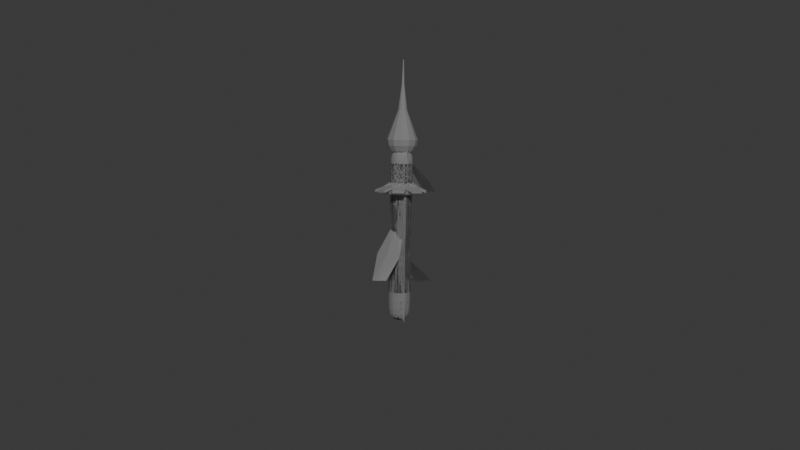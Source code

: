 # Source: roslina.blend  (saved by Blender 5.1.30; exported with 4.5.12 LTS)
import bpy
from mathutils import Matrix  # noqa: F401  (used for matrix-valued properties, if any)

bpy.ops.wm.read_factory_settings(use_empty=True)
scene = bpy.context.scene
scene.name = 'Scene'

# ---- collections
col_collection = bpy.data.collections.new('Collection'); scene.collection.children.link(col_collection)
col_roslina_hero = bpy.data.collections.new('Roslina_Hero'); scene.collection.children.link(col_roslina_hero)

# ---- world
world_world = bpy.data.worlds.new('World'); scene.world = world_world
world_world.use_nodes = True; world_world.node_tree.nodes.clear()
_N = world_world.node_tree.nodes; _L = world_world.node_tree.links
n0 = _N.new('ShaderNodeOutputWorld'); n0.name = 'World Output'; n0.location = (200, 100)
n1 = _N.new('ShaderNodeBackground'); n1.name = 'Background'; n1.location = (-200, 100)
n1.inputs[0].default_value = (0.05088, 0.05088, 0.05088, 1.0)
_L.new(n1.outputs[0], n0.inputs[0])
n0.is_active_output = True
world_world.color = (0.05088, 0.05088, 0.05088)
world_world.sun_shadow_jitter_overblur = 0.0

# ---- cameras
cam_camera = bpy.data.cameras.new('Camera')
cam_camera.clip_end = 100.0
cam_camera.lens = 39.2
cam_camera.ortho_scale = 7.314

# ---- lights
light_light = bpy.data.lights.new('Light', 'POINT')
light_light.energy = 1000.0
light_light.shadow_soft_size = 0.1

# ---- meshes
me_cylinder = bpy.data.meshes.new('Cylinder')
me_cylinder.from_pydata([(0.0, 1.0, -1.0), (0.0, 1.0, 1.0), (0.5, 0.866, -1.0), (0.5, 0.866, 1.0), (0.866, 0.5, -1.0), (0.866, 0.5, 1.0), (1.0, 0.0, -1.0), (1.0, 0.0, 1.0), (0.866, -0.5, -1.0), (0.866, -0.5, 1.0), (0.5, -0.866, -1.0), (0.5, -0.866, 1.0), (0.0, -1.0, -1.0), (0.0, -1.0, 1.0), (-0.5, -0.866, -1.0), (-0.5, -0.866, 1.0), (-0.866, -0.5, -1.0), (-0.866, -0.5, 1.0), (-1.0, 0.0, -1.0), (-1.0, 0.0, 1.0), (-0.866, 0.5, -1.0), (-0.866, 0.5, 1.0), (-0.5, 0.866, -1.0), (-0.5, 0.866, 1.0), (0.0, 0.9, -6.333), (0.45, 0.7794, -6.333), (0.7794, 0.45, -6.333), (0.9, 0.0, -6.333), (0.7794, -0.45, -6.333), (0.45, -0.7794, -6.333), (0.0, -0.9, -6.333), (-0.45, -0.7794, -6.333), (-0.7794, -0.45, -6.333), (-0.9, 0.0, -6.333), (-0.7794, 0.45, -6.333), (-0.45, 0.7794, -6.333), (-1.656e-09, 0.99, -10.33), (0.495, 0.8574, -10.33), (0.8574, 0.495, -10.33), (0.99, -8.278e-10, -10.33), (0.8574, -0.495, -10.33), (0.495, -0.8574, -10.33), (-1.656e-09, -0.99, -10.33), (-0.495, -0.8574, -10.33), (-0.8574, -0.495, -10.33), (-0.99, -8.278e-10, -10.33), (-0.8574, 0.495, -10.33), (-0.495, 0.8574, -10.33), (-1.656e-09, 0.99, -13.67), (0.495, 0.8574, -13.67), (0.8574, 0.495, -13.67), (0.99, -8.278e-10, -13.67), (0.8574, -0.495, -13.67), (0.495, -0.8574, -13.67), (-1.656e-09, -0.99, -13.67), (-0.495, -0.8574, -13.67), (-0.8574, -0.495, -13.67), (-0.99, -8.278e-10, -13.67), (-0.8574, 0.495, -13.67), (-0.495, 0.8574, -13.67), (-1.656e-09, -0.99, -10.33), (-1.656e-09, -0.99, -11.0), (-1.656e-09, -0.99, -11.67), (-1.656e-09, -0.99, -12.33), (0.495, -0.8574, -12.33), (0.495, -0.8574, -11.67), (0.495, -0.8574, -11.0), (0.495, -0.8574, -10.33), (0.99, -8.278e-10, -10.33), (0.99, -8.278e-10, -11.0), (0.99, -8.278e-10, -11.67), (0.99, -8.278e-10, -12.33), (0.8574, 0.495, -12.33), (0.8574, 0.495, -11.67), (0.8574, 0.495, -11.0), (0.8574, 0.495, -10.33), (-0.8574, 0.495, -10.33), (-0.8574, 0.495, -11.0), (-0.8574, 0.495, -11.67), (-0.8574, 0.495, -12.33), (-0.99, -8.278e-10, -12.33), (-0.99, -8.278e-10, -11.67), (-0.99, -8.278e-10, -11.0), (-0.99, -8.278e-10, -10.33), (-0.495, -0.8574, -10.33), (-0.495, -0.8574, -11.0), (-0.495, -0.8574, -11.67), (-0.495, -0.8574, -12.33), (0.8574, -0.495, -10.33), (0.8574, -0.495, -11.0), (0.8574, -0.495, -11.67), (0.8574, -0.495, -12.33), (-0.495, 0.8574, -10.33), (-0.495, 0.8574, -11.0), (-0.495, 0.8574, -11.67), (-0.495, 0.8574, -12.33), (0.495, 0.8574, -10.33), (0.495, 0.8574, -11.0), (0.495, 0.8574, -11.67), (0.495, 0.8574, -12.33), (-1.656e-09, 0.99, -12.33), (-1.656e-09, 0.99, -11.67), (-1.656e-09, 0.99, -11.0), (-1.656e-09, 0.99, -10.33), (-0.8574, -0.495, -10.33), (-0.8574, -0.495, -11.0), (-0.8574, -0.495, -11.67), (-0.8574, -0.495, -12.33)], [], [(0, 1, 3, 2), (2, 3, 5, 4), (4, 5, 7, 6), (6, 7, 9, 8), (8, 9, 11, 10), (10, 11, 13, 12), (12, 13, 15, 14), (14, 15, 17, 16), (16, 17, 19, 18), (18, 19, 21, 20), (3, 1, 23, 21, 19, 17, 15, 13, 11, 9, 7, 5), (20, 21, 23, 22), (22, 23, 1, 0), (20, 22, 35, 34), (26, 27, 39, 38), (2, 4, 26, 25), (18, 20, 34, 33), (16, 18, 33, 32), (14, 16, 32, 31), (12, 14, 31, 30), (10, 12, 30, 29), (8, 10, 29, 28), (6, 8, 28, 27), (22, 0, 24, 35), (0, 2, 25, 24), (4, 6, 27, 26), (64, 63, 54, 53), (33, 34, 46, 45), (30, 31, 43, 42), (27, 28, 40, 39), (34, 35, 47, 46), (24, 25, 37, 36), (31, 32, 44, 43), (28, 29, 41, 40), (35, 24, 36, 47), (25, 26, 38, 37), (32, 33, 45, 44), (29, 30, 42, 41), (48, 49, 50, 51, 52, 53, 54, 55, 56, 57, 58, 59), (72, 71, 51, 50), (80, 79, 58, 57), (63, 87, 55, 54), (71, 91, 52, 51), (79, 95, 59, 58), (100, 99, 49, 48), (87, 107, 56, 55), (91, 64, 53, 52), (95, 100, 48, 59), (99, 72, 50, 49), (107, 80, 57, 56), (44, 45, 83, 104), (104, 83, 82, 105), (105, 82, 81, 106), (106, 81, 80, 107), (37, 38, 75, 96), (96, 75, 74, 97), (97, 74, 73, 98), (98, 73, 72, 99), (47, 36, 103, 92), (92, 103, 102, 93), (93, 102, 101, 94), (94, 101, 100, 95), (40, 41, 67, 88), (88, 67, 66, 89), (89, 66, 65, 90), (90, 65, 64, 91), (43, 44, 104, 84), (84, 104, 105, 85), (85, 105, 106, 86), (86, 106, 107, 87), (36, 37, 96, 103), (103, 96, 97, 102), (102, 97, 98, 101), (101, 98, 99, 100), (46, 47, 92, 76), (76, 92, 93, 77), (77, 93, 94, 78), (78, 94, 95, 79), (39, 40, 88, 68), (68, 88, 89, 69), (69, 89, 90, 70), (70, 90, 91, 71), (42, 43, 84, 60), (60, 84, 85, 61), (61, 85, 86, 62), (62, 86, 87, 63), (45, 46, 76, 83), (83, 76, 77, 82), (82, 77, 78, 81), (81, 78, 79, 80), (38, 39, 68, 75), (75, 68, 69, 74), (74, 69, 70, 73), (73, 70, 71, 72), (41, 42, 60, 67), (67, 60, 61, 66), (66, 61, 62, 65), (65, 62, 63, 64)])
_uv = me_cylinder.uv_layers.new(name='UVMap')
_uv.uv.foreach_set('vector', [1.0, 0.5, 1.0, 1.0, 0.9167, 1.0, 0.9167, 0.5, 0.9167, 0.5, 0.9167, 1.0, 0.8333, 1.0, 0.8333, 0.5, 0.8333, 0.5, 0.8333, 1.0, 0.75, 1.0, 0.75, 0.5, 0.75, 0.5, 0.75, 1.0, 0.6667, 1.0, 0.6667, 0.5, 0.6667, 0.5, 0.6667, 1.0, 0.5833, 1.0, 0.5833, 0.5, 0.5833, 0.5, 0.5833, 1.0, 0.5, 1.0, 0.5, 0.5, 0.5, 0.5, 0.5, 1.0, 0.4167, 1.0, 0.4167, 0.5, 0.4167, 0.5, 0.4167, 1.0, 0.3333, 1.0, 0.3333, 0.5, 0.3333, 0.5, 0.3333, 1.0, 0.25, 1.0, 0.25, 0.5, 0.25, 0.5, 0.25, 1.0, 0.1667, 1.0, 0.1667, 0.5, 0.37, 0.4578, 0.25, 0.49, 0.13, 0.4578, 0.04215, 0.37, 0.01, 0.25, 0.04215, 0.13, 0.13, 0.04215, 0.25, 0.01, 0.37, 0.04215, 0.4578, 0.13, 0.49, 0.25, 0.4578, 0.37, 0.1667, 0.5, 0.1667, 1.0, 0.08333, 1.0, 0.08333, 0.5, 0.08333, 0.5, 0.08333, 1.0, 7.451e-08, 1.0, 7.451e-08, 0.5, 0.1667, 0.5, 0.08333, 0.5, 0.08333, 0.5, 0.1667, 0.5, 0.8333, 0.5, 0.75, 0.5, 0.75, 0.5, 0.8333, 0.5, 0.9167, 0.5, 0.8333, 0.5, 0.8333, 0.5, 0.9167, 0.5, 0.25, 0.5, 0.1667, 0.5, 0.1667, 0.5, 0.25, 0.5, 0.3333, 0.5, 0.25, 0.5, 0.25, 0.5, 0.3333, 0.5, 0.4167, 0.5, 0.3333, 0.5, 0.3333, 0.5, 0.4167, 0.5, 0.5, 0.5, 0.4167, 0.5, 0.4167, 0.5, 0.5, 0.5, 0.5833, 0.5, 0.5, 0.5, 0.5, 0.5, 0.5833, 0.5, 0.6667, 0.5, 0.5833, 0.5, 0.5833, 0.5, 0.6667, 0.5, 0.75, 0.5, 0.6667, 0.5, 0.6667, 0.5, 0.75, 0.5, 0.08333, 0.5, 7.451e-08, 0.5, 7.451e-08, 0.5, 0.08333, 0.5, 1.0, 0.5, 0.9167, 0.5, 0.9167, 0.5, 1.0, 0.5, 0.8333, 0.5, 0.75, 0.5, 0.75, 0.5, 0.8333, 0.5, 0.5833, 0.5, 0.5, 0.5, 0.5, 0.5, 0.5833, 0.5, 0.25, 0.5, 0.1667, 0.5, 0.1667, 0.5, 0.25, 0.5, 0.5, 0.5, 0.4167, 0.5, 0.4167, 0.5, 0.5, 0.5, 0.75, 0.5, 0.6667, 0.5, 0.6667, 0.5, 0.75, 0.5, 0.1667, 0.5, 0.08333, 0.5, 0.08333, 0.5, 0.1667, 0.5, 1.0, 0.5, 0.9167, 0.5, 0.9167, 0.5, 1.0, 0.5, 0.4167, 0.5, 0.3333, 0.5, 0.3333, 0.5, 0.4167, 0.5, 0.6667, 0.5, 0.5833, 0.5, 0.5833, 0.5, 0.6667, 0.5, 0.08333, 0.5, 7.451e-08, 0.5, 7.451e-08, 0.5, 0.08333, 0.5, 0.9167, 0.5, 0.8333, 0.5, 0.8333, 0.5, 0.9167, 0.5, 0.3333, 0.5, 0.25, 0.5, 0.25, 0.5, 0.3333, 0.5, 0.5833, 0.5, 0.5, 0.5, 0.5, 0.5, 0.5833, 0.5, 0.75, 0.49, 0.87, 0.4578, 0.9578, 0.37, 0.99, 0.25, 0.9578, 0.13, 0.87, 0.04215, 0.75, 0.01, 0.63, 0.04215, 0.5422, 0.13, 0.51, 0.25, 0.5422, 0.37, 0.63, 0.4578, 0.8333, 0.5, 0.75, 0.5, 0.75, 0.5, 0.8333, 0.5, 0.25, 0.5, 0.1667, 0.5, 0.1667, 0.5, 0.25, 0.5, 0.5, 0.5, 0.4167, 0.5, 0.4167, 0.5, 0.5, 0.5, 0.75, 0.5, 0.6667, 0.5, 0.6667, 0.5, 0.75, 0.5, 0.1667, 0.5, 0.08333, 0.5, 0.08333, 0.5, 0.1667, 0.5, 1.0, 0.5, 0.9167, 0.5, 0.9167, 0.5, 1.0, 0.5, 0.4167, 0.5, 0.3333, 0.5, 0.3333, 0.5, 0.4167, 0.5, 0.6667, 0.5, 0.5833, 0.5, 0.5833, 0.5, 0.6667, 0.5, 0.08333, 0.5, 7.451e-08, 0.5, 7.451e-08, 0.5, 0.08333, 0.5, 0.9167, 0.5, 0.8333, 0.5, 0.8333, 0.5, 0.9167, 0.5, 0.3333, 0.5, 0.25, 0.5, 0.25, 0.5, 0.3333, 0.5, 0.3333, 0.5, 0.25, 0.5, 0.25, 0.5, 0.3333, 0.5, 0.3333, 0.5, 0.25, 0.5, 0.25, 0.5, 0.3333, 0.5, 0.3333, 0.5, 0.25, 0.5, 0.25, 0.5, 0.3333, 0.5, 0.3333, 0.5, 0.25, 0.5, 0.25, 0.5, 0.3333, 0.5, 0.9167, 0.5, 0.8333, 0.5, 0.8333, 0.5, 0.9167, 0.5, 0.9167, 0.5, 0.8333, 0.5, 0.8333, 0.5, 0.9167, 0.5, 0.9167, 0.5, 0.8333, 0.5, 0.8333, 0.5, 0.9167, 0.5, 0.9167, 0.5, 0.8333, 0.5, 0.8333, 0.5, 0.9167, 0.5, 0.08333, 0.5, 7.451e-08, 0.5, 7.451e-08, 0.5, 0.08333, 0.5, 0.08333, 0.5, 7.451e-08, 0.5, 7.451e-08, 0.5, 0.08333, 0.5, 0.08333, 0.5, 7.451e-08, 0.5, 7.451e-08, 0.5, 0.08333, 0.5, 0.08333, 0.5, 7.451e-08, 0.5, 7.451e-08, 0.5, 0.08333, 0.5, 0.6667, 0.5, 0.5833, 0.5, 0.5833, 0.5, 0.6667, 0.5, 0.6667, 0.5, 0.5833, 0.5, 0.5833, 0.5, 0.6667, 0.5, 0.6667, 0.5, 0.5833, 0.5, 0.5833, 0.5, 0.6667, 0.5, 0.6667, 0.5, 0.5833, 0.5, 0.5833, 0.5, 0.6667, 0.5, 0.4167, 0.5, 0.3333, 0.5, 0.3333, 0.5, 0.4167, 0.5, 0.4167, 0.5, 0.3333, 0.5, 0.3333, 0.5, 0.4167, 0.5, 0.4167, 0.5, 0.3333, 0.5, 0.3333, 0.5, 0.4167, 0.5, 0.4167, 0.5, 0.3333, 0.5, 0.3333, 0.5, 0.4167, 0.5, 1.0, 0.5, 0.9167, 0.5, 0.9167, 0.5, 1.0, 0.5, 1.0, 0.5, 0.9167, 0.5, 0.9167, 0.5, 1.0, 0.5, 1.0, 0.5, 0.9167, 0.5, 0.9167, 0.5, 1.0, 0.5, 1.0, 0.5, 0.9167, 0.5, 0.9167, 0.5, 1.0, 0.5, 0.1667, 0.5, 0.08333, 0.5, 0.08333, 0.5, 0.1667, 0.5, 0.1667, 0.5, 0.08333, 0.5, 0.08333, 0.5, 0.1667, 0.5, 0.1667, 0.5, 0.08333, 0.5, 0.08333, 0.5, 0.1667, 0.5, 0.1667, 0.5, 0.08333, 0.5, 0.08333, 0.5, 0.1667, 0.5, 0.75, 0.5, 0.6667, 0.5, 0.6667, 0.5, 0.75, 0.5, 0.75, 0.5, 0.6667, 0.5, 0.6667, 0.5, 0.75, 0.5, 0.75, 0.5, 0.6667, 0.5, 0.6667, 0.5, 0.75, 0.5, 0.75, 0.5, 0.6667, 0.5, 0.6667, 0.5, 0.75, 0.5, 0.5, 0.5, 0.4167, 0.5, 0.4167, 0.5, 0.5, 0.5, 0.5, 0.5, 0.4167, 0.5, 0.4167, 0.5, 0.5, 0.5, 0.5, 0.5, 0.4167, 0.5, 0.4167, 0.5, 0.5, 0.5, 0.5, 0.5, 0.4167, 0.5, 0.4167, 0.5, 0.5, 0.5, 0.25, 0.5, 0.1667, 0.5, 0.1667, 0.5, 0.25, 0.5, 0.25, 0.5, 0.1667, 0.5, 0.1667, 0.5, 0.25, 0.5, 0.25, 0.5, 0.1667, 0.5, 0.1667, 0.5, 0.25, 0.5, 0.25, 0.5, 0.1667, 0.5, 0.1667, 0.5, 0.25, 0.5, 0.8333, 0.5, 0.75, 0.5, 0.75, 0.5, 0.8333, 0.5, 0.8333, 0.5, 0.75, 0.5, 0.75, 0.5, 0.8333, 0.5, 0.8333, 0.5, 0.75, 0.5, 0.75, 0.5, 0.8333, 0.5, 0.8333, 0.5, 0.75, 0.5, 0.75, 0.5, 0.8333, 0.5, 0.5833, 0.5, 0.5, 0.5, 0.5, 0.5, 0.5833, 0.5, 0.5833, 0.5, 0.5, 0.5, 0.5, 0.5, 0.5833, 0.5, 0.5833, 0.5, 0.5, 0.5, 0.5, 0.5, 0.5833, 0.5, 0.5833, 0.5, 0.5, 0.5, 0.5, 0.5, 0.5833, 0.5])
me_cylinder.update()
me_plane_001 = bpy.data.meshes.new('Plane.001')
me_plane_001.from_pydata([(0.1649, 0.9684, -0.8767), (0.002917, 0.9634, -0.943), (-0.2227, 0.8572, -0.8747), (0.3364, 0.0, -0.7396), (0.002917, 0.0, -0.943), (-0.3302, 0.0, -0.7396)], [], [(5, 4, 1, 2), (4, 3, 0, 1)])
_uv = me_plane_001.uv_layers.new(name='UVMap')
_uv.uv.foreach_set('vector', [0.3559, 0.5061, 0.5226, 0.5061, 0.5226, 1.0, 0.3559, 1.0, 0.5226, 0.5061, 0.6893, 0.5061, 0.6893, 1.0, 0.5226, 1.0])
me_plane_001.update()
me_plane_002 = bpy.data.meshes.new('Plane.002')
me_plane_002.from_pydata([(0.1649, 0.9684, -0.8767), (0.002917, 0.9634, -0.943), (-0.2227, 0.8572, -0.8747), (0.3364, 0.0, -0.7396), (0.002917, 0.0, -0.943), (-0.3302, 0.0, -0.7396)], [], [(5, 4, 1, 2), (4, 3, 0, 1)])
_uv = me_plane_002.uv_layers.new(name='UVMap')
_uv.uv.foreach_set('vector', [0.3559, 0.5061, 0.5226, 0.5061, 0.5226, 1.0, 0.3559, 1.0, 0.5226, 0.5061, 0.6893, 0.5061, 0.6893, 1.0, 0.5226, 1.0])
me_plane_002.update()
me_plane_003 = bpy.data.meshes.new('Plane.003')
me_plane_003.from_pydata([(0.1649, 0.9684, -0.8767), (0.002917, 0.9634, -0.943), (-0.2227, 0.8572, -0.8747), (0.3364, 0.0, -0.7396), (0.002917, 0.0, -0.943), (-0.3302, 0.0, -0.7396)], [], [(5, 4, 1, 2), (4, 3, 0, 1)])
_uv = me_plane_003.uv_layers.new(name='UVMap')
_uv.uv.foreach_set('vector', [0.3559, 0.5061, 0.5226, 0.5061, 0.5226, 1.0, 0.3559, 1.0, 0.5226, 0.5061, 0.6893, 0.5061, 0.6893, 1.0, 0.5226, 1.0])
me_plane_003.update()
me_torus = bpy.data.meshes.new('Torus')
me_torus.from_pydata([(0.24, 0.0, 0.0), (0.2283, 0.0, 0.02828), (0.2, 0.0, 0.04), (0.1717, 0.0, 0.02828), (0.16, 0.0, 4.899e-18), (0.1717, 0.0, -0.02828), (0.2161, 0.02165, -0.03155), (0.2036, 0.02165, -0.03673), (0.2217, 0.09184, 0.0), (0.2109, 0.08736, 0.02828), (0.1848, 0.07654, 0.04), (0.1586, 0.06571, 0.02828), (0.1478, 0.06123, 4.899e-18), (0.1586, 0.06571, -0.02828), (0.2079, 0.06269, -0.03155), (0.1964, 0.05791, -0.03673), (0.1697, 0.1697, 0.0), (0.1614, 0.1614, 0.02828), (0.1414, 0.1414, 0.04), (0.1214, 0.1214, 0.02828), (0.1131, 0.1131, 4.899e-18), (0.1214, 0.1214, -0.02828), (0.1375, 0.1681, -0.03155), (0.1286, 0.1593, -0.03673), (0.09184, 0.2217, 0.0), (0.08736, 0.2109, 0.02828), (0.07654, 0.1848, 0.04), (0.06571, 0.1586, 0.02828), (0.06123, 0.1478, 4.899e-18), (0.06571, 0.1586, -0.02828), (0.1027, 0.1914, -0.03155), (0.09791, 0.1798, -0.03673), (1.812e-08, 0.24, 0.0), (1.723e-08, 0.2283, 0.02828), (1.51e-08, 0.2, 0.04), (1.296e-08, 0.1717, 0.02828), (1.208e-08, 0.16, 4.899e-18), (1.296e-08, 0.1717, -0.02828), (-0.02165, 0.2161, -0.03155), (-0.02165, 0.2036, -0.03673), (-0.09184, 0.2217, 0.0), (-0.08736, 0.2109, 0.02828), (-0.07654, 0.1848, 0.04), (-0.06571, 0.1586, 0.02828), (-0.06123, 0.1478, 4.899e-18), (-0.06571, 0.1586, -0.02828), (-0.06269, 0.2079, -0.03155), (-0.05791, 0.1964, -0.03673), (-0.1697, 0.1697, 0.0), (-0.1614, 0.1614, 0.02828), (-0.1414, 0.1414, 0.04), (-0.1214, 0.1214, 0.02828), (-0.1131, 0.1131, 4.899e-18), (-0.1214, 0.1214, -0.02828), (-0.1681, 0.1375, -0.03155), (-0.1593, 0.1286, -0.03673), (-0.2217, 0.09184, 0.0), (-0.2109, 0.08736, 0.02828), (-0.1848, 0.07654, 0.04), (-0.1586, 0.06571, 0.02828), (-0.1478, 0.06123, 4.899e-18), (-0.1586, 0.06571, -0.02828), (-0.1914, 0.1027, -0.03155), (-0.1798, 0.09791, -0.03673), (-0.24, 2.098e-08, 0.0), (-0.2283, 1.996e-08, 0.02828), (-0.2, 1.748e-08, 0.04), (-0.1717, 1.501e-08, 0.02828), (-0.16, 1.399e-08, 4.899e-18), (-0.1717, 1.501e-08, -0.02828), (-0.2161, -0.02165, -0.03155), (-0.2036, -0.02165, -0.03673), (-0.2217, -0.09184, 0.0), (-0.2109, -0.08736, 0.02828), (-0.1848, -0.07654, 0.04), (-0.1586, -0.06571, 0.02828), (-0.1478, -0.06123, 4.899e-18), (-0.1586, -0.06571, -0.02828), (-0.2079, -0.06269, -0.03155), (-0.1964, -0.05791, -0.03673), (-0.1697, -0.1697, 0.0), (-0.1614, -0.1614, 0.02828), (-0.1414, -0.1414, 0.04), (-0.1214, -0.1214, 0.02828), (-0.1131, -0.1131, 4.899e-18), (-0.1214, -0.1214, -0.02828), (-0.1375, -0.1681, -0.03155), (-0.1286, -0.1593, -0.03673), (-0.09184, -0.2217, 0.0), (-0.08736, -0.2109, 0.02828), (-0.07654, -0.1848, 0.04), (-0.06571, -0.1586, 0.02828), (-0.06123, -0.1478, 4.899e-18), (-0.06571, -0.1586, -0.02828), (-0.1027, -0.1914, -0.03155), (-0.09791, -0.1798, -0.03673), (1.812e-08, -0.24, 0.0), (1.723e-08, -0.2283, 0.02828), (1.51e-08, -0.2, 0.04), (1.296e-08, -0.1717, 0.02828), (1.208e-08, -0.16, 4.899e-18), (1.296e-08, -0.1717, -0.02828), (0.02165, -0.2161, -0.03155), (0.02165, -0.2036, -0.03673), (0.09184, -0.2217, 0.0), (0.08736, -0.2109, 0.02828), (0.07654, -0.1848, 0.04), (0.06571, -0.1586, 0.02828), (0.06123, -0.1478, 4.899e-18), (0.06571, -0.1586, -0.02828), (0.06269, -0.2079, -0.03155), (0.05791, -0.1964, -0.03673), (0.1697, -0.1697, 0.0), (0.1614, -0.1614, 0.02828), (0.1414, -0.1414, 0.04), (0.1214, -0.1214, 0.02828), (0.1131, -0.1131, 4.899e-18), (0.1214, -0.1214, -0.02828), (0.1681, -0.1375, -0.03155), (0.1593, -0.1286, -0.03673), (0.2217, -0.09184, 0.0), (0.2109, -0.08736, 0.02828), (0.1848, -0.07654, 0.04), (0.1586, -0.06571, 0.02828), (0.1478, -0.06123, 4.899e-18), (0.1586, -0.06571, -0.02828), (0.1914, -0.1027, -0.03155), (0.1798, -0.09791, -0.03673), (0.3011, -0.136, 0.01308), (0.2261, 0.2409, 0.01308), (0.07308, -0.136, -0.08136), (0.01546, 0.1536, -0.08136), (0.3091, 0.1167, 0.01308), (0.1479, -0.04451, -0.08136), (-0.01046, 0.3302, 0.01308), (-0.09771, 0.1196, -0.08136), (0.136, 0.3011, 0.01308), (0.136, 0.07308, -0.08136), (-0.2409, 0.2261, 0.01308), (-0.1536, 0.01546, -0.08136), (-0.1167, 0.3091, 0.01308), (0.04451, 0.1479, -0.08136), (-0.3302, -0.01046, 0.01308), (-0.1196, -0.09771, -0.08136), (-0.3011, 0.136, 0.01308), (-0.07308, 0.136, -0.08136), (-0.2261, -0.2409, 0.01308), (-0.01546, -0.1536, -0.08136), (-0.3091, -0.1167, 0.01308), (-0.1479, 0.04451, -0.08136), (0.01046, -0.3302, 0.01308), (0.09771, -0.1196, -0.08136), (-0.136, -0.3011, 0.01308), (-0.136, -0.07308, -0.08136), (0.2409, -0.2261, 0.01308), (0.1536, -0.01546, -0.08136), (0.1167, -0.3091, 0.01308), (-0.04451, -0.1479, -0.08136), (0.3302, 0.01046, 0.01308), (0.1196, 0.09771, -0.08136), (0.2161, 0.02165, -0.001553), (0.2079, 0.06269, -0.001553), (0.2036, 0.02165, -0.006731), (0.1964, 0.05791, -0.006731), (0.1375, 0.1681, -0.001553), (0.1286, 0.1593, -0.006731), (0.1027, 0.1914, -0.001553), (0.09791, 0.1798, -0.006731), (-0.02165, 0.2161, -0.001553), (-0.02165, 0.2036, -0.006731), (-0.06269, 0.2079, -0.001553), (-0.05791, 0.1964, -0.006731), (-0.1681, 0.1375, -0.001553), (-0.1593, 0.1286, -0.006731), (-0.1914, 0.1027, -0.001553), (-0.1798, 0.09791, -0.006731), (-0.2161, -0.02165, -0.001553), (-0.2036, -0.02165, -0.006731), (-0.2079, -0.06269, -0.001553), (-0.1964, -0.05791, -0.006731), (-0.1375, -0.1681, -0.001553), (-0.1286, -0.1593, -0.006731), (-0.1027, -0.1914, -0.001553), (-0.09791, -0.1798, -0.006731), (0.02165, -0.2161, -0.001553), (0.02165, -0.2036, -0.006731), (0.06269, -0.2079, -0.001553), (0.05791, -0.1964, -0.006731), (0.1681, -0.1375, -0.001553), (0.1593, -0.1286, -0.006731), (0.1914, -0.1027, -0.001553), (0.1798, -0.09791, -0.006731), (0.2, 0.0, -0.04), (0.2283, 0.0, -0.02828), (0.1848, 0.07654, -0.04), (0.2109, 0.08736, -0.02828), (0.1414, 0.1414, -0.04), (0.1614, 0.1614, -0.02828), (0.07654, 0.1848, -0.04), (0.08736, 0.2109, -0.02828), (1.51e-08, 0.2, -0.04), (1.723e-08, 0.2283, -0.02828), (-0.07654, 0.1848, -0.04), (-0.08736, 0.2109, -0.02828), (-0.1414, 0.1414, -0.04), (-0.1614, 0.1614, -0.02828), (-0.1848, 0.07654, -0.04), (-0.2109, 0.08736, -0.02828), (-0.2, 1.748e-08, -0.04), (-0.2283, 1.996e-08, -0.02828), (-0.1848, -0.07654, -0.04), (-0.2109, -0.08736, -0.02828), (-0.1414, -0.1414, -0.04), (-0.1614, -0.1614, -0.02828), (-0.07654, -0.1848, -0.04), (-0.08736, -0.2109, -0.02828), (1.51e-08, -0.2, -0.04), (1.723e-08, -0.2283, -0.02828), (0.07654, -0.1848, -0.04), (0.08736, -0.2109, -0.02828), (0.1414, -0.1414, -0.04), (0.1614, -0.1614, -0.02828), (0.1848, -0.07654, -0.04), (0.2109, -0.08736, -0.02828), (0.3011, -0.136, -0.01692), (0.07308, -0.136, -0.1114), (0.2261, 0.2409, -0.01692), (0.01546, 0.1536, -0.1114), (0.3091, 0.1167, -0.01692), (0.1479, -0.04451, -0.1114), (-0.01046, 0.3302, -0.01692), (-0.09771, 0.1196, -0.1114), (0.136, 0.3011, -0.01692), (0.136, 0.07308, -0.1114), (-0.2409, 0.2261, -0.01692), (-0.1536, 0.01546, -0.1114), (-0.1167, 0.3091, -0.01692), (0.04451, 0.1479, -0.1114), (-0.3302, -0.01046, -0.01692), (-0.1196, -0.09771, -0.1114), (-0.3011, 0.136, -0.01692), (-0.07308, 0.136, -0.1114), (-0.2261, -0.2409, -0.01692), (-0.01546, -0.1536, -0.1114), (-0.3091, -0.1167, -0.01692), (-0.1479, 0.04451, -0.1114), (0.01046, -0.3302, -0.01692), (0.09771, -0.1196, -0.1114), (-0.136, -0.3011, -0.01692), (-0.136, -0.07308, -0.1114), (0.2409, -0.2261, -0.01692), (0.1536, -0.01546, -0.1114), (0.1167, -0.3091, -0.01692), (-0.04451, -0.1479, -0.1114), (0.3302, 0.01046, -0.01692), (0.1196, 0.09771, -0.1114)], [], [(0, 8, 9, 1), (1, 9, 10, 2), (2, 10, 11, 3), (3, 11, 12, 4), (4, 12, 13, 5), (5, 13, 194, 192), (22, 30, 166, 164), (193, 195, 8, 0), (8, 16, 17, 9), (9, 17, 18, 10), (10, 18, 19, 11), (11, 19, 20, 12), (12, 20, 21, 13), (13, 21, 196, 194), (128, 130, 225, 224), (195, 197, 16, 8), (16, 24, 25, 17), (17, 25, 26, 18), (18, 26, 27, 19), (19, 27, 28, 20), (20, 28, 29, 21), (21, 29, 198, 196), (78, 79, 179, 178), (197, 199, 24, 16), (24, 32, 33, 25), (25, 33, 34, 26), (26, 34, 35, 27), (27, 35, 36, 28), (28, 36, 37, 29), (29, 37, 200, 198), (143, 142, 238, 239), (199, 201, 32, 24), (32, 40, 41, 33), (33, 41, 42, 34), (34, 42, 43, 35), (35, 43, 44, 36), (36, 44, 45, 37), (37, 45, 202, 200), (127, 119, 189, 191), (201, 203, 40, 32), (40, 48, 49, 41), (41, 49, 50, 42), (42, 50, 51, 43), (43, 51, 52, 44), (44, 52, 53, 45), (45, 53, 204, 202), (154, 156, 252, 250), (203, 205, 48, 40), (48, 56, 57, 49), (49, 57, 58, 50), (50, 58, 59, 51), (51, 59, 60, 52), (52, 60, 61, 53), (53, 61, 206, 204), (23, 22, 164, 165), (205, 207, 56, 48), (56, 64, 65, 57), (57, 65, 66, 58), (58, 66, 67, 59), (59, 67, 68, 60), (60, 68, 69, 61), (61, 69, 208, 206), (141, 139, 235, 237), (207, 209, 64, 56), (64, 72, 73, 65), (65, 73, 74, 66), (66, 74, 75, 67), (67, 75, 76, 68), (68, 76, 77, 69), (69, 77, 210, 208), (70, 78, 178, 176), (209, 211, 72, 64), (72, 80, 81, 73), (73, 81, 82, 74), (74, 82, 83, 75), (75, 83, 84, 76), (76, 84, 85, 77), (77, 85, 212, 210), (155, 154, 250, 251), (211, 213, 80, 72), (80, 88, 89, 81), (81, 89, 90, 82), (82, 90, 91, 83), (83, 91, 92, 84), (84, 92, 93, 85), (85, 93, 214, 212), (126, 127, 191, 190), (213, 215, 88, 80), (88, 96, 97, 89), (89, 97, 98, 90), (90, 98, 99, 91), (91, 99, 100, 92), (92, 100, 101, 93), (93, 101, 216, 214), (140, 141, 237, 236), (215, 217, 96, 88), (96, 104, 105, 97), (97, 105, 106, 98), (98, 106, 107, 99), (99, 107, 108, 100), (100, 108, 109, 101), (101, 109, 218, 216), (15, 7, 162, 163), (217, 219, 104, 96), (104, 112, 113, 105), (105, 113, 114, 106), (106, 114, 115, 107), (107, 115, 116, 108), (108, 116, 117, 109), (109, 117, 220, 218), (153, 151, 247, 249), (219, 221, 112, 104), (112, 120, 121, 113), (113, 121, 122, 114), (114, 122, 123, 115), (115, 123, 124, 116), (116, 124, 125, 117), (117, 125, 222, 220), (71, 70, 176, 177), (221, 223, 120, 112), (120, 0, 1, 121), (121, 1, 2, 122), (122, 2, 3, 123), (123, 3, 4, 124), (124, 4, 5, 125), (125, 5, 192, 222), (138, 140, 236, 234), (223, 193, 0, 120), (14, 6, 192, 194), (6, 7, 193, 192), (15, 14, 194, 195), (7, 15, 195, 193), (22, 23, 197, 196), (30, 22, 196, 198), (31, 30, 198, 199), (23, 31, 199, 197), (38, 39, 201, 200), (46, 38, 200, 202), (47, 46, 202, 203), (39, 47, 203, 201), (54, 55, 205, 204), (62, 54, 204, 206), (63, 62, 206, 207), (55, 63, 207, 205), (70, 71, 209, 208), (78, 70, 208, 210), (79, 78, 210, 211), (71, 79, 211, 209), (86, 87, 213, 212), (94, 86, 212, 214), (95, 94, 214, 215), (87, 95, 215, 213), (102, 103, 217, 216), (110, 102, 216, 218), (111, 110, 218, 219), (103, 111, 219, 217), (118, 119, 221, 220), (126, 118, 220, 222), (127, 126, 222, 223), (119, 127, 223, 221), (160, 161, 163, 162), (164, 166, 167, 165), (168, 170, 171, 169), (172, 174, 175, 173), (176, 178, 179, 177), (180, 182, 183, 181), (184, 186, 187, 185), (188, 190, 191, 189), (79, 71, 177, 179), (30, 31, 167, 166), (87, 86, 180, 181), (31, 23, 165, 167), (86, 94, 182, 180), (39, 38, 168, 169), (94, 95, 183, 182), (38, 46, 170, 168), (95, 87, 181, 183), (46, 47, 171, 170), (103, 102, 184, 185), (47, 39, 169, 171), (102, 110, 186, 184), (55, 54, 172, 173), (110, 111, 187, 186), (54, 62, 174, 172), (6, 14, 161, 160), (111, 103, 185, 187), (62, 63, 175, 174), (7, 6, 160, 162), (119, 118, 188, 189), (63, 55, 173, 175), (14, 15, 163, 161), (118, 126, 190, 188), (130, 128, 192, 193), (129, 131, 195, 194), (132, 129, 194, 196), (133, 132, 196, 197), (131, 133, 197, 195), (134, 135, 199, 198), (136, 134, 198, 200), (137, 136, 200, 201), (135, 137, 201, 199), (138, 139, 203, 202), (140, 138, 202, 204), (141, 140, 204, 205), (139, 141, 205, 203), (142, 143, 207, 206), (144, 142, 206, 208), (145, 144, 208, 209), (143, 145, 209, 207), (146, 147, 211, 210), (148, 146, 210, 212), (149, 148, 212, 213), (147, 149, 213, 211), (150, 151, 215, 214), (152, 150, 214, 216), (153, 152, 216, 217), (151, 153, 217, 215), (154, 155, 219, 218), (156, 154, 218, 220), (157, 156, 220, 221), (155, 157, 221, 219), (158, 159, 223, 222), (128, 158, 222, 192), (159, 130, 193, 223), (226, 228, 229, 227), (230, 232, 233, 231), (234, 236, 237, 235), (238, 240, 241, 239), (242, 244, 245, 243), (246, 248, 249, 247), (250, 252, 253, 251), (254, 224, 225, 255), (156, 157, 253, 252), (142, 144, 240, 238), (131, 129, 226, 227), (157, 155, 251, 253), (144, 145, 241, 240), (129, 132, 228, 226), (159, 158, 254, 255), (145, 143, 239, 241), (132, 133, 229, 228), (158, 128, 224, 254), (147, 146, 242, 243), (133, 131, 227, 229), (130, 159, 255, 225), (146, 148, 244, 242), (135, 134, 230, 231), (148, 149, 245, 244), (134, 136, 232, 230), (149, 147, 243, 245), (136, 137, 233, 232), (151, 150, 246, 247), (137, 135, 231, 233), (150, 152, 248, 246), (139, 138, 234, 235), (152, 153, 249, 248)])
_uv = me_torus.uv_layers.new(name='UVMap')
_uv.uv.foreach_set('vector', [0.5, 0.5, 0.5625, 0.5, 0.5625, 0.625, 0.5, 0.625, 0.5, 0.625, 0.5625, 0.625, 0.5625, 0.75, 0.5, 0.75, 0.5, 0.75, 0.5625, 0.75, 0.5625, 0.875, 0.5, 0.875, 0.5, 0.875, 0.5625, 0.875, 0.5625, 1.0, 0.5, 1.0, 0.5, 0.0, 0.5625, 0.0, 0.5625, 0.125, 0.5, 0.125, 0.5, 0.125, 0.5625, 0.125, 0.5625, 0.25, 0.5, 0.25, 0.641, 0.3401, 0.6715, 0.3401, 0.6715, 0.3401, 0.641, 0.3401, 0.5, 0.375, 0.5625, 0.375, 0.5625, 0.5, 0.5, 0.5, 0.5625, 0.5, 0.625, 0.5, 0.625, 0.625, 0.5625, 0.625, 0.5625, 0.625, 0.625, 0.625, 0.625, 0.75, 0.5625, 0.75, 0.5625, 0.75, 0.625, 0.75, 0.625, 0.875, 0.5625, 0.875, 0.5625, 0.875, 0.625, 0.875, 0.625, 1.0, 0.5625, 1.0, 0.5625, 0.0, 0.625, 0.0, 0.625, 0.125, 0.5625, 0.125, 0.5625, 0.125, 0.625, 0.125, 0.625, 0.25, 0.5625, 0.25, 0.4156, 0.8163, 0.3765, -0.1913, 0.3765, -0.1913, 0.4156, 0.8163, 0.5625, 0.375, 0.625, 0.375, 0.625, 0.5, 0.5625, 0.5, 0.625, 0.5, 0.6875, 0.5, 0.6875, 0.625, 0.625, 0.625, 0.625, 0.625, 0.6875, 0.625, 0.6875, 0.75, 0.625, 0.75, 0.625, 0.75, 0.6875, 0.75, 0.6875, 0.875, 0.625, 0.875, 0.625, 0.875, 0.6875, 0.875, 0.6875, 1.0, 0.625, 1.0, 0.625, 0.0, 0.6875, 0.0, 0.6875, 0.125, 0.625, 0.125, 0.625, 0.125, 0.6875, 0.125, 0.6875, 0.25, 0.625, 0.25, 0.04645, 0.3401, 0.04557, 0.2849, 0.04557, 0.2849, 0.04645, 0.3401, 0.625, 0.375, 0.6875, 0.375, 0.6875, 0.5, 0.625, 0.5, 0.6875, 0.5, 0.75, 0.5, 0.75, 0.625, 0.6875, 0.625, 0.6875, 0.625, 0.75, 0.625, 0.75, 0.75, 0.6875, 0.75, 0.6875, 0.75, 0.75, 0.75, 0.75, 0.875, 0.6875, 0.875, 0.6875, 0.875, 0.75, 0.875, 0.75, 1.0, 0.6875, 1.0, 0.6875, 0.0, 0.75, 0.0, 0.75, 0.125, 0.6875, 0.125, 0.6875, 0.125, 0.75, 0.125, 0.75, 0.25, 0.6875, 0.25, 1.061, -0.1913, 1.022, 0.8163, 1.022, 0.8163, 1.061, -0.1913, 0.6875, 0.375, 0.75, 0.375, 0.75, 0.5, 0.6875, 0.5, 0.75, 0.5, 0.8125, 0.5, 0.8125, 0.625, 0.75, 0.625, 0.75, 0.625, 0.8125, 0.625, 0.8125, 0.75, 0.75, 0.75, 0.75, 0.75, 0.8125, 0.75, 0.8125, 0.875, 0.75, 0.875, 0.75, 0.875, 0.8125, 0.875, 0.8125, 1.0, 0.75, 1.0, 0.75, 0.0, 0.8125, 0.0, 0.8125, 0.125, 0.75, 0.125, 0.75, 0.125, 0.8125, 0.125, 0.8125, 0.25, 0.75, 0.25, 0.4206, 0.2849, 0.3919, 0.2849, 0.3919, 0.2849, 0.4206, 0.2849, 0.75, 0.375, 0.8125, 0.375, 0.8125, 0.5, 0.75, 0.5, 0.8125, 0.5, 0.875, 0.5, 0.875, 0.625, 0.8125, 0.625, 0.8125, 0.625, 0.875, 0.625, 0.875, 0.75, 0.8125, 0.75, 0.8125, 0.75, 0.875, 0.75, 0.875, 0.875, 0.8125, 0.875, 0.8125, 0.875, 0.875, 0.875, 0.875, 1.0, 0.8125, 1.0, 0.8125, 0.0, 0.875, 0.0, 0.875, 0.125, 0.8125, 0.125, 0.8125, 0.125, 0.875, 0.125, 0.875, 0.25, 0.8125, 0.25, 0.3969, 0.8163, 0.2906, 0.8163, 0.2906, 0.8163, 0.3969, 0.8163, 0.8125, 0.375, 0.875, 0.375, 0.875, 0.5, 0.8125, 0.5, 0.875, 0.5, 0.9375, 0.5, 0.9375, 0.625, 0.875, 0.625, 0.875, 0.625, 0.9375, 0.625, 0.9375, 0.75, 0.875, 0.75, 0.875, 0.75, 0.9375, 0.75, 0.9375, 0.875, 0.875, 0.875, 0.875, 0.875, 0.9375, 0.875, 0.9375, 1.0, 0.875, 1.0, 0.875, 0.0, 0.9375, 0.0, 0.9375, 0.125, 0.875, 0.125, 0.875, 0.125, 0.9375, 0.125, 0.9375, 0.25, 0.875, 0.25, 0.6419, 0.2849, 0.641, 0.3401, 0.641, 0.3401, 0.6419, 0.2849, 0.875, 0.375, 0.9375, 0.375, 0.9375, 0.5, 0.875, 0.5, 0.9375, 0.5, 1.0, 0.5, 1.0, 0.625, 0.9375, 0.625, 0.9375, 0.625, 1.0, 0.625, 1.0, 0.75, 0.9375, 0.75, 0.9375, 0.75, 1.0, 0.75, 1.0, 0.875, 0.9375, 0.875, 0.9375, 0.875, 1.0, 0.875, 1.0, 1.0, 0.9375, 1.0, 0.9375, 0.0, 1.0, 0.0, 1.0, 0.125, 0.9375, 0.125, 0.9375, 0.125, 1.0, 0.125, 1.0, 0.25, 0.9375, 0.25, 0.7515, -0.1913, 0.936, -0.1913, 0.936, -0.1913, 0.7515, -0.1913, 0.9375, 0.375, 1.0, 0.375, 1.0, 0.5, 0.9375, 0.5, 0.0, 0.5, 0.0625, 0.5, 0.0625, 0.625, 0.0, 0.625, 0.0, 0.625, 0.0625, 0.625, 0.0625, 0.75, 0.0, 0.75, 0.0, 0.75, 0.0625, 0.75, 0.0625, 0.875, 0.0, 0.875, 0.0, 0.875, 0.0625, 0.875, 0.0625, 1.0, 0.0, 1.0, 0.0, 0.0, 0.0625, 0.0, 0.0625, 0.125, 0.0, 0.125, 0.0, 0.125, 0.0625, 0.125, 0.0625, 0.25, 0.0, 0.25, 0.01605, 0.3401, 0.04645, 0.3401, 0.04645, 0.3401, 0.01605, 0.3401, 0.0, 0.375, 0.0625, 0.375, 0.0625, 0.5, 0.0, 0.5, 0.0625, 0.5, 0.125, 0.5, 0.125, 0.625, 0.0625, 0.625, 0.0625, 0.625, 0.125, 0.625, 0.125, 0.75, 0.0625, 0.75, 0.0625, 0.75, 0.125, 0.75, 0.125, 0.875, 0.0625, 0.875, 0.0625, 0.875, 0.125, 0.875, 0.125, 1.0, 0.0625, 1.0, 0.0625, 0.0, 0.125, 0.0, 0.125, 0.125, 0.0625, 0.125, 0.0625, 0.125, 0.125, 0.125, 0.125, 0.25, 0.0625, 0.25, 0.436, -0.1913, 0.3969, 0.8163, 0.3969, 0.8163, 0.436, -0.1913, 0.0625, 0.375, 0.125, 0.375, 0.125, 0.5, 0.0625, 0.5, 0.125, 0.5, 0.1875, 0.5, 0.1875, 0.625, 0.125, 0.625, 0.125, 0.625, 0.1875, 0.625, 0.1875, 0.75, 0.125, 0.75, 0.125, 0.75, 0.1875, 0.75, 0.1875, 0.875, 0.125, 0.875, 0.125, 0.875, 0.1875, 0.875, 0.1875, 1.0, 0.125, 1.0, 0.125, 0.0, 0.1875, 0.0, 0.1875, 0.125, 0.125, 0.125, 0.125, 0.125, 0.1875, 0.125, 0.1875, 0.25, 0.125, 0.25, 0.4215, 0.3401, 0.4206, 0.2849, 0.4206, 0.2849, 0.4215, 0.3401, 0.125, 0.375, 0.1875, 0.375, 0.1875, 0.5, 0.125, 0.5, 0.1875, 0.5, 0.25, 0.5, 0.25, 0.625, 0.1875, 0.625, 0.1875, 0.625, 0.25, 0.625, 0.25, 0.75, 0.1875, 0.75, 0.1875, 0.75, 0.25, 0.75, 0.25, 0.875, 0.1875, 0.875, 0.1875, 0.875, 0.25, 0.875, 0.25, 1.0, 0.1875, 1.0, 0.1875, 0.0, 0.25, 0.0, 0.25, 0.125, 0.1875, 0.125, 0.1875, 0.125, 0.25, 0.125, 0.25, 0.25, 0.1875, 0.25, 0.7906, 0.8163, 0.7515, -0.1913, 0.7515, -0.1913, 0.7906, 0.8163, 0.1875, 0.375, 0.25, 0.375, 0.25, 0.5, 0.1875, 0.5, 0.25, 0.5, 0.3125, 0.5, 0.3125, 0.625, 0.25, 0.625, 0.25, 0.625, 0.3125, 0.625, 0.3125, 0.75, 0.25, 0.75, 0.25, 0.75, 0.3125, 0.75, 0.3125, 0.875, 0.25, 0.875, 0.25, 0.875, 0.3125, 0.875, 0.3125, 1.0, 0.25, 1.0, 0.25, 0.0, 0.3125, 0.0, 0.3125, 0.125, 0.25, 0.125, 0.25, 0.125, 0.3125, 0.125, 0.3125, 0.25, 0.25, 0.25, 0.5456, 0.2849, 0.5169, 0.2849, 0.5169, 0.2849, 0.5456, 0.2849, 0.25, 0.375, 0.3125, 0.375, 0.3125, 0.5, 0.25, 0.5, 0.3125, 0.5, 0.375, 0.5, 0.375, 0.625, 0.3125, 0.625, 0.3125, 0.625, 0.375, 0.625, 0.375, 0.75, 0.3125, 0.75, 0.3125, 0.75, 0.375, 0.75, 0.375, 0.875, 0.3125, 0.875, 0.3125, 0.875, 0.375, 0.875, 0.375, 1.0, 0.3125, 1.0, 0.3125, 0.0, 0.375, 0.0, 0.375, 0.125, 0.3125, 0.125, 0.3125, 0.125, 0.375, 0.125, 0.375, 0.25, 0.3125, 0.25, 0.1265, -0.1913, 0.311, -0.1913, 0.311, -0.1913, 0.1265, -0.1913, 0.3125, 0.375, 0.375, 0.375, 0.375, 0.5, 0.3125, 0.5, 0.375, 0.5, 0.4375, 0.5, 0.4375, 0.625, 0.375, 0.625, 0.375, 0.625, 0.4375, 0.625, 0.4375, 0.75, 0.375, 0.75, 0.375, 0.75, 0.4375, 0.75, 0.4375, 0.875, 0.375, 0.875, 0.375, 0.875, 0.4375, 0.875, 0.4375, 1.0, 0.375, 1.0, 0.375, 0.0, 0.4375, 0.0, 0.4375, 0.125, 0.375, 0.125, 0.375, 0.125, 0.4375, 0.125, 0.4375, 0.25, 0.375, 0.25, 0.01693, 0.2849, 0.01605, 0.3401, 0.01605, 0.3401, 0.01693, 0.2849, 0.375, 0.375, 0.4375, 0.375, 0.4375, 0.5, 0.375, 0.5, 0.4375, 0.5, 0.5, 0.5, 0.5, 0.625, 0.4375, 0.625, 0.4375, 0.625, 0.5, 0.625, 0.5, 0.75, 0.4375, 0.75, 0.4375, 0.75, 0.5, 0.75, 0.5, 0.875, 0.4375, 0.875, 0.4375, 0.875, 0.5, 0.875, 0.5, 1.0, 0.4375, 1.0, 0.4375, 0.0, 0.5, 0.0, 0.5, 0.125, 0.4375, 0.125, 0.4375, 0.125, 0.5, 0.125, 0.5, 0.25, 0.4375, 0.25, 0.8969, 0.8163, 0.7906, 0.8163, 0.7906, 0.8163, 0.8969, 0.8163, 0.4375, 0.375, 0.5, 0.375, 0.5, 0.5, 0.4375, 0.5, 0.5465, 0.3401, 0.516, 0.3401, 0.5, 0.25, 0.5625, 0.25, 0.516, 0.3401, 0.5169, 0.2849, 0.5, 0.375, 0.5, 0.25, 0.5456, 0.2849, 0.5465, 0.3401, 0.5625, 0.25, 0.5625, 0.375, 0.5169, 0.2849, 0.5456, 0.2849, 0.5625, 0.375, 0.5, 0.375, 0.641, 0.3401, 0.6419, 0.2849, 0.625, 0.375, 0.625, 0.25, 0.6715, 0.3401, 0.641, 0.3401, 0.625, 0.25, 0.6875, 0.25, 0.6706, 0.2849, 0.6715, 0.3401, 0.6875, 0.25, 0.6875, 0.375, 0.6419, 0.2849, 0.6706, 0.2849, 0.6875, 0.375, 0.625, 0.375, 0.766, 0.3401, 0.7669, 0.2849, 0.75, 0.375, 0.75, 0.25, 0.7965, 0.3401, 0.766, 0.3401, 0.75, 0.25, 0.8125, 0.25, 0.7956, 0.2849, 0.7965, 0.3401, 0.8125, 0.25, 0.8125, 0.375, 0.7669, 0.2849, 0.7956, 0.2849, 0.8125, 0.375, 0.75, 0.375, 0.891, 0.3401, 0.8919, 0.2849, 0.875, 0.375, 0.875, 0.25, 0.9215, 0.3401, 0.891, 0.3401, 0.875, 0.25, 0.9375, 0.25, 0.9206, 0.2849, 0.9215, 0.3401, 0.9375, 0.25, 0.9375, 0.375, 0.8919, 0.2849, 0.9206, 0.2849, 0.9375, 0.375, 0.875, 0.375, 0.01605, 0.3401, 0.01693, 0.2849, 0.0, 0.375, 0.0, 0.25, 0.04645, 0.3401, 0.01605, 0.3401, 0.0, 0.25, 0.0625, 0.25, 0.04557, 0.2849, 0.04645, 0.3401, 0.0625, 0.25, 0.0625, 0.375, 0.01693, 0.2849, 0.04557, 0.2849, 0.0625, 0.375, 0.0, 0.375, 0.141, 0.3401, 0.1419, 0.2849, 0.125, 0.375, 0.125, 0.25, 0.1715, 0.3401, 0.141, 0.3401, 0.125, 0.25, 0.1875, 0.25, 0.1706, 0.2849, 0.1715, 0.3401, 0.1875, 0.25, 0.1875, 0.375, 0.1419, 0.2849, 0.1706, 0.2849, 0.1875, 0.375, 0.125, 0.375, 0.266, 0.3401, 0.2669, 0.2849, 0.25, 0.375, 0.25, 0.25, 0.2965, 0.3401, 0.266, 0.3401, 0.25, 0.25, 0.3125, 0.25, 0.2956, 0.2849, 0.2965, 0.3401, 0.3125, 0.25, 0.3125, 0.375, 0.2669, 0.2849, 0.2956, 0.2849, 0.3125, 0.375, 0.25, 0.375, 0.391, 0.3401, 0.3919, 0.2849, 0.375, 0.375, 0.375, 0.25, 0.4215, 0.3401, 0.391, 0.3401, 0.375, 0.25, 0.4375, 0.25, 0.4206, 0.2849, 0.4215, 0.3401, 0.4375, 0.25, 0.4375, 0.375, 0.3919, 0.2849, 0.4206, 0.2849, 0.4375, 0.375, 0.375, 0.375, 0.516, 0.3401, 0.5465, 0.3401, 0.5456, 0.2849, 0.5169, 0.2849, 0.641, 0.3401, 0.6715, 0.3401, 0.6706, 0.2849, 0.6419, 0.2849, 0.766, 0.3401, 0.7965, 0.3401, 0.7956, 0.2849, 0.7669, 0.2849, 0.891, 0.3401, 0.9215, 0.3401, 0.9206, 0.2849, 0.8919, 0.2849, 0.01605, 0.3401, 0.04645, 0.3401, 0.04557, 0.2849, 0.01693, 0.2849, 0.141, 0.3401, 0.1715, 0.3401, 0.1706, 0.2849, 0.1419, 0.2849, 0.266, 0.3401, 0.2965, 0.3401, 0.2956, 0.2849, 0.2669, 0.2849, 0.391, 0.3401, 0.4215, 0.3401, 0.4206, 0.2849, 0.3919, 0.2849, 0.04557, 0.2849, 0.01693, 0.2849, 0.01693, 0.2849, 0.04557, 0.2849, 0.6715, 0.3401, 0.6706, 0.2849, 0.6706, 0.2849, 0.6715, 0.3401, 0.1419, 0.2849, 0.141, 0.3401, 0.141, 0.3401, 0.1419, 0.2849, 0.6706, 0.2849, 0.6419, 0.2849, 0.6419, 0.2849, 0.6706, 0.2849, 0.141, 0.3401, 0.1715, 0.3401, 0.1715, 0.3401, 0.141, 0.3401, 0.7669, 0.2849, 0.766, 0.3401, 0.766, 0.3401, 0.7669, 0.2849, 0.1715, 0.3401, 0.1706, 0.2849, 0.1706, 0.2849, 0.1715, 0.3401, 0.766, 0.3401, 0.7965, 0.3401, 0.7965, 0.3401, 0.766, 0.3401, 0.1706, 0.2849, 0.1419, 0.2849, 0.1419, 0.2849, 0.1706, 0.2849, 0.7965, 0.3401, 0.7956, 0.2849, 0.7956, 0.2849, 0.7965, 0.3401, 0.2669, 0.2849, 0.266, 0.3401, 0.266, 0.3401, 0.2669, 0.2849, 0.7956, 0.2849, 0.7669, 0.2849, 0.7669, 0.2849, 0.7956, 0.2849, 0.266, 0.3401, 0.2965, 0.3401, 0.2965, 0.3401, 0.266, 0.3401, 0.8919, 0.2849, 0.891, 0.3401, 0.891, 0.3401, 0.8919, 0.2849, 0.2965, 0.3401, 0.2956, 0.2849, 0.2956, 0.2849, 0.2965, 0.3401, 0.891, 0.3401, 0.9215, 0.3401, 0.9215, 0.3401, 0.891, 0.3401, 0.516, 0.3401, 0.5465, 0.3401, 0.5465, 0.3401, 0.516, 0.3401, 0.2956, 0.2849, 0.2669, 0.2849, 0.2669, 0.2849, 0.2956, 0.2849, 0.9215, 0.3401, 0.9206, 0.2849, 0.9206, 0.2849, 0.9215, 0.3401, 0.5169, 0.2849, 0.516, 0.3401, 0.516, 0.3401, 0.5169, 0.2849, 0.3919, 0.2849, 0.391, 0.3401, 0.391, 0.3401, 0.3919, 0.2849, 0.9206, 0.2849, 0.8919, 0.2849, 0.8919, 0.2849, 0.9206, 0.2849, 0.5465, 0.3401, 0.5456, 0.2849, 0.5456, 0.2849, 0.5465, 0.3401, 0.391, 0.3401, 0.4215, 0.3401, 0.4215, 0.3401, 0.391, 0.3401, 0.3765, -0.1913, 0.4156, 0.8163, 0.5, 0.25, 0.5, 0.375, 0.6469, 0.8163, 0.686, -0.1913, 0.5625, 0.375, 0.5625, 0.25, 0.5406, 0.8163, 0.6469, 0.8163, 0.5625, 0.25, 0.625, 0.25, 0.5015, -0.1913, 0.5406, 0.8163, 0.625, 0.25, 0.625, 0.375, 0.686, -0.1913, 0.5015, -0.1913, 0.625, 0.375, 0.5625, 0.375, 0.7719, 0.8163, 0.811, -0.1913, 0.6875, 0.375, 0.6875, 0.25, 0.6656, 0.8163, 0.7719, 0.8163, 0.6875, 0.25, 0.75, 0.25, 0.6265, -0.1913, 0.6656, 0.8163, 0.75, 0.25, 0.75, 0.375, 0.811, -0.1913, 0.6265, -0.1913, 0.75, 0.375, 0.6875, 0.375, 0.8969, 0.8163, 0.936, -0.1913, 0.8125, 0.375, 0.8125, 0.25, 0.7906, 0.8163, 0.8969, 0.8163, 0.8125, 0.25, 0.875, 0.25, 0.7515, -0.1913, 0.7906, 0.8163, 0.875, 0.25, 0.875, 0.375, 0.936, -0.1913, 0.7515, -0.1913, 0.875, 0.375, 0.8125, 0.375, 1.022, 0.8163, 1.061, -0.1913, 0.9375, 0.375, 0.9375, 0.25, 0.9156, 0.8163, 1.022, 0.8163, 0.9375, 0.25, 1.0, 0.25, 0.8765, -0.1913, 0.9156, 0.8163, 1.0, 0.25, 1.0, 0.375, 1.061, -0.1913, 0.8765, -0.1913, 1.0, 0.375, 0.9375, 0.375, 0.1469, 0.8163, 0.186, -0.1913, 0.0625, 0.375, 0.0625, 0.25, 0.04064, 0.8163, 0.1469, 0.8163, 0.0625, 0.25, 0.125, 0.25, 0.001455, -0.1913, 0.04064, 0.8163, 0.125, 0.25, 0.125, 0.375, 0.186, -0.1913, 0.001455, -0.1913, 0.125, 0.375, 0.0625, 0.375, 0.2719, 0.8163, 0.311, -0.1913, 0.1875, 0.375, 0.1875, 0.25, 0.1656, 0.8163, 0.2719, 0.8163, 0.1875, 0.25, 0.25, 0.25, 0.1265, -0.1913, 0.1656, 0.8163, 0.25, 0.25, 0.25, 0.375, 0.311, -0.1913, 0.1265, -0.1913, 0.25, 0.375, 0.1875, 0.375, 0.3969, 0.8163, 0.436, -0.1913, 0.3125, 0.375, 0.3125, 0.25, 0.2906, 0.8163, 0.3969, 0.8163, 0.3125, 0.25, 0.375, 0.25, 0.2515, -0.1913, 0.2906, 0.8163, 0.375, 0.25, 0.375, 0.375, 0.436, -0.1913, 0.2515, -0.1913, 0.375, 0.375, 0.3125, 0.375, 0.5219, 0.8163, 0.561, -0.1913, 0.4375, 0.375, 0.4375, 0.25, 0.4156, 0.8163, 0.5219, 0.8163, 0.4375, 0.25, 0.5, 0.25, 0.561, -0.1913, 0.3765, -0.1913, 0.5, 0.375, 0.4375, 0.375, 0.6469, 0.8163, 0.5406, 0.8163, 0.5015, -0.1913, 0.686, -0.1913, 0.7719, 0.8163, 0.6656, 0.8163, 0.6265, -0.1913, 0.811, -0.1913, 0.8969, 0.8163, 0.7906, 0.8163, 0.7515, -0.1913, 0.936, -0.1913, 1.022, 0.8163, 0.9156, 0.8163, 0.8765, -0.1913, 1.061, -0.1913, 0.1469, 0.8163, 0.04064, 0.8163, 0.001455, -0.1913, 0.186, -0.1913, 0.2719, 0.8163, 0.1656, 0.8163, 0.1265, -0.1913, 0.311, -0.1913, 0.3969, 0.8163, 0.2906, 0.8163, 0.2515, -0.1913, 0.436, -0.1913, 0.5219, 0.8163, 0.4156, 0.8163, 0.3765, -0.1913, 0.561, -0.1913, 0.2906, 0.8163, 0.2515, -0.1913, 0.2515, -0.1913, 0.2906, 0.8163, 1.022, 0.8163, 0.9156, 0.8163, 0.9156, 0.8163, 1.022, 0.8163, 0.686, -0.1913, 0.6469, 0.8163, 0.6469, 0.8163, 0.686, -0.1913, 0.2515, -0.1913, 0.436, -0.1913, 0.436, -0.1913, 0.2515, -0.1913, 0.9156, 0.8163, 0.8765, -0.1913, 0.8765, -0.1913, 0.9156, 0.8163, 0.6469, 0.8163, 0.5406, 0.8163, 0.5406, 0.8163, 0.6469, 0.8163, 0.561, -0.1913, 0.5219, 0.8163, 0.5219, 0.8163, 0.561, -0.1913, 0.8765, -0.1913, 1.061, -0.1913, 1.061, -0.1913, 0.8765, -0.1913, 0.5406, 0.8163, 0.5015, -0.1913, 0.5015, -0.1913, 0.5406, 0.8163, 0.5219, 0.8163, 0.4156, 0.8163, 0.4156, 0.8163, 0.5219, 0.8163, 0.186, -0.1913, 0.1469, 0.8163, 0.1469, 0.8163, 0.186, -0.1913, 0.5015, -0.1913, 0.686, -0.1913, 0.686, -0.1913, 0.5015, -0.1913, 0.3765, -0.1913, 0.561, -0.1913, 0.561, -0.1913, 0.3765, -0.1913, 0.1469, 0.8163, 0.04064, 0.8163, 0.04064, 0.8163, 0.1469, 0.8163, 0.811, -0.1913, 0.7719, 0.8163, 0.7719, 0.8163, 0.811, -0.1913, 0.04064, 0.8163, 0.001455, -0.1913, 0.001455, -0.1913, 0.04064, 0.8163, 0.7719, 0.8163, 0.6656, 0.8163, 0.6656, 0.8163, 0.7719, 0.8163, 0.001455, -0.1913, 0.186, -0.1913, 0.186, -0.1913, 0.001455, -0.1913, 0.6656, 0.8163, 0.6265, -0.1913, 0.6265, -0.1913, 0.6656, 0.8163, 0.311, -0.1913, 0.2719, 0.8163, 0.2719, 0.8163, 0.311, -0.1913, 0.6265, -0.1913, 0.811, -0.1913, 0.811, -0.1913, 0.6265, -0.1913, 0.2719, 0.8163, 0.1656, 0.8163, 0.1656, 0.8163, 0.2719, 0.8163, 0.936, -0.1913, 0.8969, 0.8163, 0.8969, 0.8163, 0.936, -0.1913, 0.1656, 0.8163, 0.1265, -0.1913, 0.1265, -0.1913, 0.1656, 0.8163])
me_torus.update()
me_sphere = bpy.data.meshes.new('Sphere')
me_sphere.from_pydata([(0.0, 0.0, 1.0), (0.0, 0.7071, 0.7071), (0.0, 1.0, 0.0), (0.1913, 0.3314, 0.9239), (0.3536, 0.6124, 0.7071), (0.4619, 0.8001, 0.3827), (0.5, 0.866, 0.0), (-0.09, -2.387e-07, -3.467), (0.3314, 0.1913, 0.9239), (0.6124, 0.3536, 0.7071), (0.8001, 0.4619, 0.3827), (0.866, 0.5, 0.0), (0.3827, -1.49e-08, 0.9239), (0.7071, -2.98e-08, 0.7071), (0.9239, -2.98e-08, 0.3827), (1.0, 0.0, 0.0), (-0.07794, -0.045, -3.467), (0.3314, -0.1913, 0.9239), (0.6124, -0.3536, 0.7071), (0.8001, -0.4619, 0.3827), (0.866, -0.5, 0.0), (-0.045, -0.07794, -3.467), (0.1913, -0.3314, 0.9239), (0.3536, -0.6124, 0.7071), (0.4619, -0.8001, 0.3827), (0.5, -0.866, 0.0), (1.389e-07, -0.09, -3.467), (0.0, -0.3827, 0.9239), (-5.96e-08, -0.7071, 0.7071), (0.0, -0.9239, 0.3827), (0.0, -1.0, 0.0), (-0.1913, -0.3314, 0.9239), (-0.3536, -0.6124, 0.7071), (-0.4619, -0.8001, 0.3827), (-0.5, -0.866, 0.0), (0.045, -0.07794, -3.467), (-0.3314, -0.1913, 0.9239), (-0.6124, -0.3536, 0.7071), (-0.8001, -0.4619, 0.3827), (-0.866, -0.5, 0.0), (0.07794, -0.045, -3.467), (-0.3827, -1.49e-08, 0.9239), (-0.7071, 1.192e-07, 0.7071), (-0.9239, -2.98e-08, 0.3827), (-1.0, 0.0, 0.0), (0.09, -2.387e-07, -3.467), (-0.3314, 0.1913, 0.9239), (-0.6124, 0.3536, 0.7071), (-0.8001, 0.4619, 0.3827), (-0.866, 0.5, 0.0), (-0.1913, 0.3314, 0.9239), (-0.3536, 0.6124, 0.7071), (-0.4619, 0.8001, 0.3827), (-0.5, 0.866, 0.0), (0.07794, 0.045, -3.467), (1.389e-07, 0.09, -3.467), (-1.49e-08, 0.3827, 0.9239), (-2.98e-08, 0.9239, 0.3827), (0.045, 0.07794, -3.467), (0.15, 0.2598, -1.859), (0.02338, 0.0135, -5.0), (0.02494, -3.664e-07, -5.01), (0.027, -3.656e-07, -5.0), (5.96e-08, 0.3, -1.859), (0.2598, 0.15, -1.859), (0.01033, -3.66e-07, -5.025), (0.01909, -3.664e-07, -5.019), (0.008948, -0.005167, -5.025), (0.3, -5.025e-08, -1.859), (0.01653, -0.009546, -5.019), (0.0216, -0.01247, -5.01), (0.02338, -0.0135, -5.0), (0.2598, -0.15, -1.859), (0.0135, -0.02338, -5.0), (0.005166, -0.008949, -5.025), (0.009546, -0.01653, -5.019), (0.15, -0.2598, -1.859), (0.01247, -0.0216, -5.01), (1.261e-07, -0.01033, -5.025), (1.245e-07, -0.01909, -5.019), (5.96e-08, -0.3, -1.859), (1.261e-07, -0.02495, -5.01), (1.261e-07, -0.027, -5.0), (-0.005166, -0.008949, -5.025), (-0.15, -0.2598, -1.859), (-0.009546, -0.01653, -5.019), (-0.01247, -0.0216, -5.01), (-0.0135, -0.02338, -5.0), (-0.2598, -0.15, -1.859), (-0.008948, -0.005167, -5.025), (-0.01653, -0.009546, -5.019), (-0.0216, -0.01247, -5.01), (-0.3, -5.025e-08, -1.859), (-0.02338, -0.0135, -5.0), (-0.01033, -3.66e-07, -5.025), (-0.01909, -3.623e-07, -5.019), (-0.2598, 0.15, -1.859), (-0.02494, -3.664e-07, -5.01), (-0.0216, 0.01247, -5.01), (-0.02338, 0.0135, -5.0), (-0.15, 0.2598, -1.859), (-0.027, -3.656e-07, -5.0), (-0.0135, 0.02338, -5.0), (-0.01247, 0.0216, -5.01), (-0.008948, 0.005166, -5.025), (-0.005166, 0.008948, -5.025), (-0.009546, 0.01653, -5.019), (-0.01653, 0.009546, -5.019), (-0.07794, 0.045, -3.467), (-0.045, 0.07794, -3.467), (0.0216, 0.01247, -5.01), (0.01653, 0.009546, -5.019), (0.008948, 0.005166, -5.025), (0.005166, 0.008948, -5.025), (0.0135, 0.02338, -5.0), (0.01247, 0.0216, -5.01), (0.009546, 0.01653, -5.019), (1.261e-07, 0.027, -5.0), (1.253e-07, 0.02494, -5.01), (1.294e-07, 0.01909, -5.019), (1.257e-07, 0.01033, -5.025), (1.261e-07, -3.656e-07, -5.027)], [], [(57, 1, 4, 5), (56, 0, 3), (2, 57, 5, 6), (1, 56, 3, 4), (6, 5, 10, 11), (4, 3, 8, 9), (5, 4, 9, 10), (3, 0, 8), (10, 9, 13, 14), (8, 0, 12), (11, 10, 14, 15), (9, 8, 12, 13), (14, 13, 18, 19), (12, 0, 17), (15, 14, 19, 20), (13, 12, 17, 18), (20, 19, 24, 25), (18, 17, 22, 23), (19, 18, 23, 24), (17, 0, 22), (25, 24, 29, 30), (23, 22, 27, 28), (24, 23, 28, 29), (22, 0, 27), (29, 28, 32, 33), (27, 0, 31), (30, 29, 33, 34), (28, 27, 31, 32), (33, 32, 37, 38), (31, 0, 36), (34, 33, 38, 39), (32, 31, 36, 37), (39, 38, 43, 44), (37, 36, 41, 42), (38, 37, 42, 43), (36, 0, 41), (42, 41, 46, 47), (44, 49, 96, 92), (30, 34, 84, 80), (43, 42, 47, 48), (41, 0, 46), (2, 6, 59, 63), (15, 20, 72, 68), (44, 43, 48, 49), (34, 39, 88, 84), (11, 15, 68, 64), (48, 47, 51, 52), (46, 0, 50), (39, 44, 92, 88), (6, 11, 64, 59), (49, 48, 52, 53), (47, 46, 50, 51), (50, 0, 56), (20, 25, 76, 72), (25, 30, 80, 76), (53, 52, 57, 2), (51, 50, 56, 1), (49, 53, 100, 96), (53, 2, 63, 100), (52, 51, 1, 57), (121, 120, 113), (119, 118, 115, 116), (120, 119, 116, 113), (118, 117, 114, 115), (116, 115, 110, 111), (113, 116, 111, 112), (115, 114, 60, 110), (121, 113, 112), (112, 111, 66, 65), (110, 60, 62, 61), (121, 112, 65), (111, 110, 61, 66), (61, 62, 71, 70), (121, 65, 67), (66, 61, 70, 69), (65, 66, 69, 67), (121, 67, 74), (69, 70, 77, 75), (67, 69, 75, 74), (70, 71, 73, 77), (74, 75, 79, 78), (77, 73, 82, 81), (121, 74, 78), (75, 77, 81, 79), (78, 79, 85, 83), (81, 82, 87, 86), (121, 78, 83), (79, 81, 86, 85), (121, 83, 89), (85, 86, 91, 90), (83, 85, 90, 89), (86, 87, 93, 91), (121, 89, 94), (90, 91, 97, 95), (89, 90, 95, 94), (91, 93, 101, 97), (88, 92, 7, 16), (76, 80, 26, 35), (84, 88, 16, 21), (80, 84, 21, 26), (72, 76, 35, 40), (64, 68, 45, 54), (100, 63, 55, 109), (63, 59, 58, 55), (59, 64, 54, 58), (68, 72, 40, 45), (96, 100, 109, 108), (92, 96, 108, 7), (54, 45, 62, 60), (35, 26, 82, 73), (21, 16, 93, 87), (26, 21, 87, 82), (45, 40, 71, 62), (58, 54, 60, 114), (16, 7, 101, 93), (109, 55, 117, 102), (7, 108, 99, 101), (55, 58, 114, 117), (40, 35, 73, 71), (108, 109, 102, 99), (94, 95, 107, 104), (97, 101, 99, 98), (121, 94, 104), (95, 97, 98, 107), (104, 107, 106, 105), (98, 99, 102, 103), (121, 104, 105), (107, 98, 103, 106), (121, 105, 120), (106, 103, 118, 119), (105, 106, 119, 120), (103, 102, 117, 118)])
_uv = me_sphere.uv_layers.new(name='UVMap')
_uv.uv.foreach_set('vector', [0.75, 0.625, 0.75, 0.75, 0.6667, 0.75, 0.6667, 0.625, 0.75, 0.875, 0.7083, 1.0, 0.6667, 0.875, 0.75, 0.5, 0.75, 0.625, 0.6667, 0.625, 0.6667, 0.5, 0.75, 0.75, 0.75, 0.875, 0.6667, 0.875, 0.6667, 0.75, 0.6667, 0.5, 0.6667, 0.625, 0.5833, 0.625, 0.5833, 0.5, 0.6667, 0.75, 0.6667, 0.875, 0.5833, 0.875, 0.5833, 0.75, 0.6667, 0.625, 0.6667, 0.75, 0.5833, 0.75, 0.5833, 0.625, 0.6667, 0.875, 0.625, 1.0, 0.5833, 0.875, 0.5833, 0.625, 0.5833, 0.75, 0.5, 0.75, 0.5, 0.625, 0.5833, 0.875, 0.5417, 1.0, 0.5, 0.875, 0.5833, 0.5, 0.5833, 0.625, 0.5, 0.625, 0.5, 0.5, 0.5833, 0.75, 0.5833, 0.875, 0.5, 0.875, 0.5, 0.75, 0.5, 0.625, 0.5, 0.75, 0.4167, 0.75, 0.4167, 0.625, 0.5, 0.875, 0.4583, 1.0, 0.4167, 0.875, 0.5, 0.5, 0.5, 0.625, 0.4167, 0.625, 0.4167, 0.5, 0.5, 0.75, 0.5, 0.875, 0.4167, 0.875, 0.4167, 0.75, 0.4167, 0.5, 0.4167, 0.625, 0.3333, 0.625, 0.3333, 0.5, 0.4167, 0.75, 0.4167, 0.875, 0.3333, 0.875, 0.3333, 0.75, 0.4167, 0.625, 0.4167, 0.75, 0.3333, 0.75, 0.3333, 0.625, 0.4167, 0.875, 0.375, 1.0, 0.3333, 0.875, 0.3333, 0.5, 0.3333, 0.625, 0.25, 0.625, 0.25, 0.5, 0.3333, 0.75, 0.3333, 0.875, 0.25, 0.875, 0.25, 0.75, 0.3333, 0.625, 0.3333, 0.75, 0.25, 0.75, 0.25, 0.625, 0.3333, 0.875, 0.2917, 1.0, 0.25, 0.875, 0.25, 0.625, 0.25, 0.75, 0.1667, 0.75, 0.1667, 0.625, 0.25, 0.875, 0.2083, 1.0, 0.1667, 0.875, 0.25, 0.5, 0.25, 0.625, 0.1667, 0.625, 0.1667, 0.5, 0.25, 0.75, 0.25, 0.875, 0.1667, 0.875, 0.1667, 0.75, 0.1667, 0.625, 0.1667, 0.75, 0.08333, 0.75, 0.08333, 0.625, 0.1667, 0.875, 0.125, 1.0, 0.08333, 0.875, 0.1667, 0.5, 0.1667, 0.625, 0.08333, 0.625, 0.08333, 0.5, 0.1667, 0.75, 0.1667, 0.875, 0.08333, 0.875, 0.08333, 0.75, 0.08333, 0.5, 0.08333, 0.625, 2.98e-08, 0.625, 0.0, 0.5, 0.08333, 0.75, 0.08333, 0.875, 2.98e-08, 0.875, 0.0, 0.75, 0.08333, 0.625, 0.08333, 0.75, 0.0, 0.75, 2.98e-08, 0.625, 0.08333, 0.875, 0.04167, 1.0, 2.98e-08, 0.875, 1.0, 0.75, 1.0, 0.875, 0.9167, 0.875, 0.9167, 0.75, 1.0, 0.5, 0.9167, 0.5, 0.9167, 0.5, 1.0, 0.5, 0.25, 0.5, 0.1667, 0.5, 0.1667, 0.5, 0.25, 0.5, 1.0, 0.625, 1.0, 0.75, 0.9167, 0.75, 0.9167, 0.625, 1.0, 0.875, 0.9583, 1.0, 0.9167, 0.875, 0.75, 0.5, 0.6667, 0.5, 0.6667, 0.5, 0.75, 0.5, 0.5, 0.5, 0.4167, 0.5, 0.4167, 0.5, 0.5, 0.5, 1.0, 0.5, 1.0, 0.625, 0.9167, 0.625, 0.9167, 0.5, 0.1667, 0.5, 0.08333, 0.5, 0.08333, 0.5, 0.1667, 0.5, 0.5833, 0.5, 0.5, 0.5, 0.5, 0.5, 0.5833, 0.5, 0.9167, 0.625, 0.9167, 0.75, 0.8333, 0.75, 0.8333, 0.625, 0.9167, 0.875, 0.875, 1.0, 0.8333, 0.875, 0.08333, 0.5, 0.0, 0.5, 0.0, 0.5, 0.08333, 0.5, 0.6667, 0.5, 0.5833, 0.5, 0.5833, 0.5, 0.6667, 0.5, 0.9167, 0.5, 0.9167, 0.625, 0.8333, 0.625, 0.8333, 0.5, 0.9167, 0.75, 0.9167, 0.875, 0.8333, 0.875, 0.8333, 0.75, 0.8333, 0.875, 0.7917, 1.0, 0.75, 0.875, 0.4167, 0.5, 0.3333, 0.5, 0.3333, 0.5, 0.4167, 0.5, 0.3333, 0.5, 0.25, 0.5, 0.25, 0.5, 0.3333, 0.5, 0.8333, 0.5, 0.8333, 0.625, 0.75, 0.625, 0.75, 0.5, 0.8333, 0.75, 0.8333, 0.875, 0.75, 0.875, 0.75, 0.75, 0.9167, 0.5, 0.8333, 0.5, 0.8333, 0.5, 0.9167, 0.5, 0.8333, 0.5, 0.75, 0.5, 0.75, 0.5, 0.8333, 0.5, 0.8333, 0.625, 0.8333, 0.75, 0.75, 0.75, 0.75, 0.625, 0.7083, 0.0, 0.75, 0.125, 0.6667, 0.125, 0.75, 0.25, 0.75, 0.375, 0.6667, 0.375, 0.6667, 0.25, 0.75, 0.125, 0.75, 0.25, 0.6667, 0.25, 0.6667, 0.125, 0.75, 0.375, 0.75, 0.5, 0.6667, 0.5, 0.6667, 0.375, 0.6667, 0.25, 0.6667, 0.375, 0.5833, 0.375, 0.5833, 0.25, 0.6667, 0.125, 0.6667, 0.25, 0.5833, 0.25, 0.5833, 0.125, 0.6667, 0.375, 0.6667, 0.5, 0.5833, 0.5, 0.5833, 0.375, 0.625, 0.0, 0.6667, 0.125, 0.5833, 0.125, 0.5833, 0.125, 0.5833, 0.25, 0.5, 0.25, 0.5, 0.125, 0.5833, 0.375, 0.5833, 0.5, 0.5, 0.5, 0.5, 0.375, 0.5417, 0.0, 0.5833, 0.125, 0.5, 0.125, 0.5833, 0.25, 0.5833, 0.375, 0.5, 0.375, 0.5, 0.25, 0.5, 0.375, 0.5, 0.5, 0.4167, 0.5, 0.4167, 0.375, 0.4583, 0.0, 0.5, 0.125, 0.4167, 0.125, 0.5, 0.25, 0.5, 0.375, 0.4167, 0.375, 0.4167, 0.25, 0.5, 0.125, 0.5, 0.25, 0.4167, 0.25, 0.4167, 0.125, 0.375, 0.0, 0.4167, 0.125, 0.3333, 0.125, 0.4167, 0.25, 0.4167, 0.375, 0.3333, 0.375, 0.3333, 0.25, 0.4167, 0.125, 0.4167, 0.25, 0.3333, 0.25, 0.3333, 0.125, 0.4167, 0.375, 0.4167, 0.5, 0.3333, 0.5, 0.3333, 0.375, 0.3333, 0.125, 0.3333, 0.25, 0.25, 0.25, 0.25, 0.125, 0.3333, 0.375, 0.3333, 0.5, 0.25, 0.5, 0.25, 0.375, 0.2917, 0.0, 0.3333, 0.125, 0.25, 0.125, 0.3333, 0.25, 0.3333, 0.375, 0.25, 0.375, 0.25, 0.25, 0.25, 0.125, 0.25, 0.25, 0.1667, 0.25, 0.1667, 0.125, 0.25, 0.375, 0.25, 0.5, 0.1667, 0.5, 0.1667, 0.375, 0.2083, 0.0, 0.25, 0.125, 0.1667, 0.125, 0.25, 0.25, 0.25, 0.375, 0.1667, 0.375, 0.1667, 0.25, 0.125, 0.0, 0.1667, 0.125, 0.08333, 0.125, 0.1667, 0.25, 0.1667, 0.375, 0.08333, 0.375, 0.08333, 0.25, 0.1667, 0.125, 0.1667, 0.25, 0.08333, 0.25, 0.08333, 0.125, 0.1667, 0.375, 0.1667, 0.5, 0.08333, 0.5, 0.08333, 0.375, 0.04167, 0.0, 0.08333, 0.125, 2.98e-08, 0.125, 0.08333, 0.25, 0.08333, 0.375, 2.98e-08, 0.375, 0.0, 0.25, 0.08333, 0.125, 0.08333, 0.25, 0.0, 0.25, 2.98e-08, 0.125, 0.08333, 0.375, 0.08333, 0.5, 0.0, 0.5, 2.98e-08, 0.375, 0.08333, 0.5, 0.0, 0.5, 0.0, 0.5, 0.08333, 0.5, 0.3333, 0.5, 0.25, 0.5, 0.25, 0.5, 0.3333, 0.5, 0.1667, 0.5, 0.08333, 0.5, 0.08333, 0.5, 0.1667, 0.5, 0.25, 0.5, 0.1667, 0.5, 0.1667, 0.5, 0.25, 0.5, 0.4167, 0.5, 0.3333, 0.5, 0.3333, 0.5, 0.4167, 0.5, 0.5833, 0.5, 0.5, 0.5, 0.5, 0.5, 0.5833, 0.5, 0.8333, 0.5, 0.75, 0.5, 0.75, 0.5, 0.8333, 0.5, 0.75, 0.5, 0.6667, 0.5, 0.6667, 0.5, 0.75, 0.5, 0.6667, 0.5, 0.5833, 0.5, 0.5833, 0.5, 0.6667, 0.5, 0.5, 0.5, 0.4167, 0.5, 0.4167, 0.5, 0.5, 0.5, 0.9167, 0.5, 0.8333, 0.5, 0.8333, 0.5, 0.9167, 0.5, 1.0, 0.5, 0.9167, 0.5, 0.9167, 0.5, 1.0, 0.5, 0.5833, 0.5, 0.5, 0.5, 0.5, 0.5, 0.5833, 0.5, 0.3333, 0.5, 0.25, 0.5, 0.25, 0.5, 0.3333, 0.5, 0.1667, 0.5, 0.08333, 0.5, 0.08333, 0.5, 0.1667, 0.5, 0.25, 0.5, 0.1667, 0.5, 0.1667, 0.5, 0.25, 0.5, 0.5, 0.5, 0.4167, 0.5, 0.4167, 0.5, 0.5, 0.5, 0.6667, 0.5, 0.5833, 0.5, 0.5833, 0.5, 0.6667, 0.5, 0.08333, 0.5, 0.0, 0.5, 0.0, 0.5, 0.08333, 0.5, 0.8333, 0.5, 0.75, 0.5, 0.75, 0.5, 0.8333, 0.5, 1.0, 0.5, 0.9167, 0.5, 0.9167, 0.5, 1.0, 0.5, 0.75, 0.5, 0.6667, 0.5, 0.6667, 0.5, 0.75, 0.5, 0.4167, 0.5, 0.3333, 0.5, 0.3333, 0.5, 0.4167, 0.5, 0.9167, 0.5, 0.8333, 0.5, 0.8333, 0.5, 0.9167, 0.5, 1.0, 0.125, 1.0, 0.25, 0.9167, 0.25, 0.9167, 0.125, 1.0, 0.375, 1.0, 0.5, 0.9167, 0.5, 0.9167, 0.375, 0.9583, 0.0, 1.0, 0.125, 0.9167, 0.125, 1.0, 0.25, 1.0, 0.375, 0.9167, 0.375, 0.9167, 0.25, 0.9167, 0.125, 0.9167, 0.25, 0.8333, 0.25, 0.8333, 0.125, 0.9167, 0.375, 0.9167, 0.5, 0.8333, 0.5, 0.8333, 0.375, 0.875, 0.0, 0.9167, 0.125, 0.8333, 0.125, 0.9167, 0.25, 0.9167, 0.375, 0.8333, 0.375, 0.8333, 0.25, 0.7917, 0.0, 0.8333, 0.125, 0.75, 0.125, 0.8333, 0.25, 0.8333, 0.375, 0.75, 0.375, 0.75, 0.25, 0.8333, 0.125, 0.8333, 0.25, 0.75, 0.25, 0.75, 0.125, 0.8333, 0.375, 0.8333, 0.5, 0.75, 0.5, 0.75, 0.375])
me_sphere.update()

# ---- objects
ob_camera = bpy.data.objects.new('Camera', cam_camera)
ob_light = bpy.data.objects.new('Light', light_light)
ob_roslina_lodyga = bpy.data.objects.new('Roslina_Lodyga', me_cylinder)
ob_roslinalisc01 = bpy.data.objects.new('RoslinaLisc01', me_plane_001)
ob_roslinalisc02 = bpy.data.objects.new('RoslinaLisc02', me_plane_002)
ob_roslinalisc03 = bpy.data.objects.new('RoslinaLisc03', me_plane_003)
ob_roslina_pierscien = bpy.data.objects.new('Roslina_Pierscien', me_torus)
ob_roslina_pak = bpy.data.objects.new('Roslina_Pak', me_sphere)

# ---- transforms, parenting, visibility, modifiers, constraints
ob_camera.location = (5.11, -9.803, -2.022)
ob_camera.rotation_euler = (4.628, 0.01792, 3.62)
ob_camera.lock_rotations_4d = False
ob_camera.empty_display_type = 'ARROWS'
ob_camera.color = (0.0, 0.0, 0.0, 0.0)
ob_camera.display_type = 'WIRE'
ob_camera.lineart.crease_threshold = 0.0
ob_light.location = (4.076, -9.646, -6.743)
ob_light.rotation_euler = (0.6503, 0.05522, 1.866)
ob_light.lock_rotations_4d = False
ob_light.empty_display_type = 'ARROWS'
ob_light.color = (0.0, 0.0, 0.0, 0.0)
ob_light.lineart.crease_threshold = 0.0
ob_roslina_lodyga.location = (0.0, 0.0, 0.0)
ob_roslina_lodyga.scale = (0.15, 0.15, 0.15)
_m = ob_roslina_lodyga.modifiers.new('Mirror', 'MIRROR')
_m.use_clip = True
_m = ob_roslina_lodyga.modifiers.new('Subdivision', 'SUBSURF')
_m.levels = 2
ob_roslinalisc01.location = (0.09776, 0.0983, -0.5336)
ob_roslinalisc01.rotation_euler = (-0.9429, 0.2116, 0.6862)
ob_roslinalisc01.scale = (0.4243, 0.4243, 0.4243)
_m = ob_roslinalisc01.modifiers.new('Mirror', 'MIRROR')
_m.use_axis = (False, True, False)
_m.use_clip = True
ob_roslinalisc02.location = (-0.3098, 0.07896, -1.332)
ob_roslinalisc02.rotation_euler = (-0.4885, 0.1936, 3.971)
ob_roslinalisc02.scale = (0.4243, 0.4243, 0.4243)
_m = ob_roslinalisc02.modifiers.new('Mirror', 'MIRROR')
_m.use_axis = (False, True, False)
_m.use_clip = True
ob_roslinalisc03.location = (-0.2945, 0.1122, -0.1101)
ob_roslinalisc03.rotation_euler = (-0.4885, 0.1936, 3.971)
ob_roslinalisc03.scale = (0.4243, 0.4243, 0.4243)
_m = ob_roslinalisc03.modifiers.new('Mirror', 'MIRROR')
_m.use_axis = (False, True, False)
_m.use_clip = True
ob_roslina_pierscien.location = (0.0, 0.0, -1.517)
ob_roslina_pak.location = (0.0, 0.0, -2.165)
ob_roslina_pak.scale = (0.2, 0.2, 0.2)

# ---- collection membership
col_collection.objects.link(ob_camera)
col_roslina_hero.objects.link(ob_light)
col_roslina_hero.objects.link(ob_roslina_lodyga)
col_roslina_hero.objects.link(ob_roslinalisc01)
col_roslina_hero.objects.link(ob_roslinalisc02)
col_roslina_hero.objects.link(ob_roslinalisc03)
col_roslina_hero.objects.link(ob_roslina_pierscien)
col_roslina_hero.objects.link(ob_roslina_pak)

# ---- scene / render settings (as saved in the file)
scene.camera = ob_camera
scene.frame_start = 1; scene.frame_end = 250; scene.frame_set(0)
scene.render.engine = 'BLENDER_EEVEE_NEXT'
scene.render.bake_bias = 0.0
scene.render.bake_samples = 0
scene.cycles.sampling_pattern = 'TABULATED_SOBOL'
scene.eevee.use_volume_custom_range = False
scene.eevee.use_raytracing = True
bpy.context.view_layer.update()
